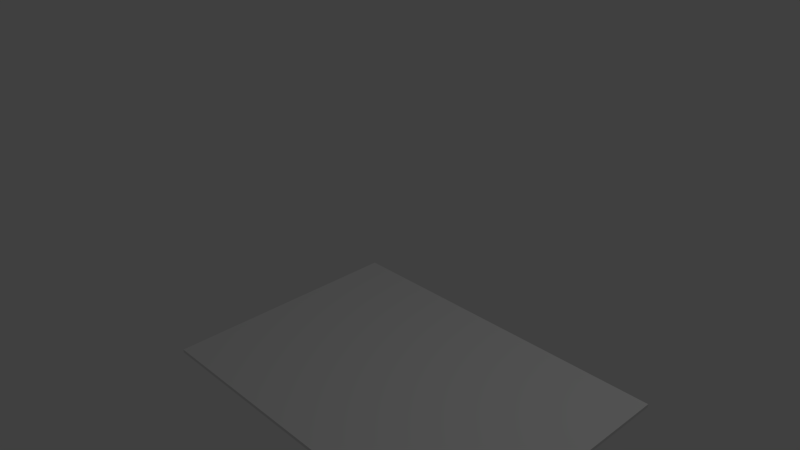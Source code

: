 # Source: rug.blend  (saved by Blender 2.74.0; exported with 4.5.12 LTS)
import bpy
from mathutils import Matrix  # noqa: F401  (used for matrix-valued properties, if any)

bpy.ops.wm.read_factory_settings(use_empty=True)
scene = bpy.context.scene
scene.name = 'Scene'

# ---- collections
col_collection_1 = bpy.data.collections.new('Collection 1'); scene.collection.children.link(col_collection_1)

# ---- materials (node trees are filled in below, after node groups)
mat_material = bpy.data.materials.new('Material')
mat_material.alpha_threshold = 0.0
mat_material.use_transparent_shadow = False
mat_material.roughness = 0.5
mat_material.line_color = (0.0, 0.0, 0.0, 1.0)

# ---- material node trees

# ---- world
world_world = bpy.data.worlds.new('World'); scene.world = world_world
world_world.color = (0.05088, 0.05088, 0.05088)
world_world.use_sun_shadow = False
world_world.sun_shadow_jitter_overblur = 0.0
world_world.cycles.sampling_method = 'MANUAL'
world_world.cycles.sample_map_resolution = 256

# ---- cameras
cam_camera = bpy.data.cameras.new('Camera')
cam_camera.clip_end = 100.0
cam_camera.lens = 35.0
cam_camera.sensor_width = 32.0
cam_camera.sensor_height = 18.0
cam_camera.ortho_scale = 7.314
cam_camera.dof.focus_distance = 0.0
cam_camera.dof.aperture_fstop = 128.0

# ---- lights
light_lamp = bpy.data.lights.new('Lamp', 'POINT')
light_lamp.transmission_factor = 0.0
light_lamp.cutoff_distance = 30.0
light_lamp.energy = 100.0
light_lamp.shadow_buffer_clip_start = 1.001
light_lamp.shadow_soft_size = 0.1
light_lamp.shadow_maximum_resolution = 0.006
light_lamp.use_absolute_resolution = True
light_lamp.cycles.use_multiple_importance_sampling = False

# ---- meshes
me_cube = bpy.data.meshes.new('Cube')
me_cube.from_pydata([(3.541, 1.0, -1.0), (3.541, -2.243, -1.0), (-1.131, -2.243, -1.0), (-1.131, 1.0, -1.0), (3.541, 1.0, -0.9577), (3.541, -2.243, -0.9577), (-1.131, -2.243, -0.9577), (-1.131, 1.0, -0.9577)], [], [(0, 1, 2, 3), (4, 7, 6, 5), (0, 4, 5, 1), (1, 5, 6, 2), (2, 6, 7, 3), (4, 0, 3, 7)])
_uv = me_cube.uv_layers.new(name='UVMap')
_uv.uv.foreach_set('vector', [0.9808, 0.7203, 0.4904, 0.7203, 0.4904, 5.514e-08, 0.9808, 0.0, 0.9684, 0.01981, 0.9684, 0.9828, 0.02791, 0.9828, 0.0314, 0.02476, 0.9936, 0.5, 1.0, 0.5, 1.0, 1.0, 0.9936, 1.0, 0.9872, 0.7203, 0.9808, 0.7203, 0.9808, 0.0, 0.9872, 3.676e-08, 1.0, 0.5, 0.9936, 0.5, 0.9936, 5.514e-08, 1.0, 0.0, 0.9872, 0.0, 0.9936, 7.351e-08, 0.9936, 0.7203, 0.9872, 0.7203])
me_cube.materials.append(mat_material)
me_cube.use_remesh_preserve_volume = False
me_cube.use_remesh_preserve_attributes = False
me_cube.use_mirror_vertex_groups = False
me_cube.update()

# ---- objects
ob_cube = bpy.data.objects.new('Cube', me_cube)
ob_lamp = bpy.data.objects.new('Lamp', light_lamp)
ob_camera = bpy.data.objects.new('Camera', cam_camera)

# ---- transforms, parenting, visibility, modifiers, constraints
ob_cube.location = (0.0, 0.0, 0.0)
ob_cube.lock_rotations_4d = False
ob_cube.empty_display_type = 'ARROWS'
ob_cube.lineart.crease_threshold = 0.0
ob_lamp.location = (4.076, 1.005, 5.904)
ob_lamp.rotation_euler = (0.6503, 0.05522, 1.866)
ob_lamp.lock_rotations_4d = False
ob_lamp.empty_display_type = 'ARROWS'
ob_lamp.color = (0.0, 0.0, 0.0, 0.0)
ob_lamp.lineart.crease_threshold = 0.0
ob_camera.location = (7.481, -6.508, 5.344)
ob_camera.rotation_euler = (1.109, 0.01082, 0.8149)
ob_camera.lock_rotations_4d = False
ob_camera.empty_display_type = 'ARROWS'
ob_camera.color = (0.0, 0.0, 0.0, 0.0)
ob_camera.display_type = 'WIRE'
ob_camera.lineart.crease_threshold = 0.0

# ---- collection membership
col_collection_1.objects.link(ob_cube)
col_collection_1.objects.link(ob_lamp)
col_collection_1.objects.link(ob_camera)

# ---- scene / render settings (as saved in the file)
scene.camera = ob_camera
scene.frame_start = 1; scene.frame_end = 250; scene.frame_set(1)
scene.render.engine = 'BLENDER_EEVEE_NEXT'
scene.render.resolution_percentage = 50
scene.render.dither_intensity = 0.0
scene.cycles.use_denoising = False
scene.cycles.samples = 10
scene.cycles.sampling_pattern = 'TABULATED_SOBOL'
scene.cycles.light_sampling_threshold = 0.0
scene.cycles.use_adaptive_sampling = False
scene.cycles.use_light_tree = False
scene.cycles.blur_glossy = 0.0
scene.cycles.pixel_filter_type = 'GAUSSIAN'
scene.cycles.sample_clamp_indirect = 0.0
scene.view_settings.view_transform = 'Standard'
bpy.context.view_layer.update()

